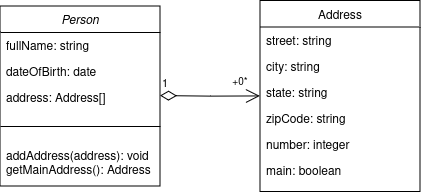

The diagram above was exported from draw.io. Its source (the exported page's mxGraphModel, read from the mxfile embedded in the PNG):
<mxGraphModel dx="989" dy="548" grid="1" gridSize="10" guides="1" tooltips="1" connect="1" arrows="1" fold="1" page="1" pageScale="1" pageWidth="827" pageHeight="1169" math="0" shadow="0">
  <root>
    <mxCell id="0" />
    <mxCell id="1" parent="0" />
    <mxCell id="2" value="Person" style="swimlane;fontStyle=2;align=center;verticalAlign=top;childLayout=stackLayout;horizontal=1;startSize=26;horizontalStack=0;resizeParent=1;resizeLast=0;collapsible=1;marginBottom=0;rounded=0;shadow=0;strokeWidth=1;" vertex="1" parent="1">
      <mxGeometry x="210" y="150" width="160" height="180" as="geometry">
        <mxRectangle x="230" y="140" width="160" height="26" as="alternateBounds" />
      </mxGeometry>
    </mxCell>
    <mxCell id="3" value="fullName: string" style="text;align=left;verticalAlign=top;spacingLeft=4;spacingRight=4;overflow=hidden;rotatable=0;points=[[0,0.5],[1,0.5]];portConstraint=eastwest;" vertex="1" parent="2">
      <mxGeometry y="26" width="160" height="26" as="geometry" />
    </mxCell>
    <mxCell id="4" value="dateOfBirth: date" style="text;align=left;verticalAlign=top;spacingLeft=4;spacingRight=4;overflow=hidden;rotatable=0;points=[[0,0.5],[1,0.5]];portConstraint=eastwest;rounded=0;shadow=0;html=0;" vertex="1" parent="2">
      <mxGeometry y="52" width="160" height="26" as="geometry" />
    </mxCell>
    <mxCell id="5" value="address: Address[]" style="text;align=left;verticalAlign=top;spacingLeft=4;spacingRight=4;overflow=hidden;rotatable=0;points=[[0,0.5],[1,0.5]];portConstraint=eastwest;rounded=0;shadow=0;html=0;" vertex="1" parent="2">
      <mxGeometry y="78" width="160" height="26" as="geometry" />
    </mxCell>
    <mxCell id="6" value="" style="line;html=1;strokeWidth=1;align=left;verticalAlign=middle;spacingTop=-1;spacingLeft=3;spacingRight=3;rotatable=0;labelPosition=right;points=[];portConstraint=eastwest;" vertex="1" parent="2">
      <mxGeometry y="104" width="160" height="32" as="geometry" />
    </mxCell>
    <mxCell id="7" value="addAddress(address): void&#10;getMainAddress(): Address&#10;" style="text;align=left;verticalAlign=top;spacingLeft=4;spacingRight=4;overflow=hidden;rotatable=0;points=[[0,0.5],[1,0.5]];portConstraint=eastwest;" vertex="1" parent="2">
      <mxGeometry y="136" width="160" height="44" as="geometry" />
    </mxCell>
    <mxCell id="8" value="Address" style="swimlane;fontStyle=0;align=center;verticalAlign=top;childLayout=stackLayout;horizontal=1;startSize=26;horizontalStack=0;resizeParent=1;resizeLast=0;collapsible=1;marginBottom=0;rounded=0;shadow=0;strokeWidth=1;" vertex="1" parent="1">
      <mxGeometry x="470" y="144.5" width="160" height="191" as="geometry">
        <mxRectangle x="550" y="140" width="160" height="26" as="alternateBounds" />
      </mxGeometry>
    </mxCell>
    <mxCell id="9" value="street: string" style="text;align=left;verticalAlign=top;spacingLeft=4;spacingRight=4;overflow=hidden;rotatable=0;points=[[0,0.5],[1,0.5]];portConstraint=eastwest;" vertex="1" parent="8">
      <mxGeometry y="26" width="160" height="26" as="geometry" />
    </mxCell>
    <mxCell id="10" value="city: string" style="text;align=left;verticalAlign=top;spacingLeft=4;spacingRight=4;overflow=hidden;rotatable=0;points=[[0,0.5],[1,0.5]];portConstraint=eastwest;rounded=0;shadow=0;html=0;" vertex="1" parent="8">
      <mxGeometry y="52" width="160" height="26" as="geometry" />
    </mxCell>
    <mxCell id="11" value="state: string" style="text;align=left;verticalAlign=top;spacingLeft=4;spacingRight=4;overflow=hidden;rotatable=0;points=[[0,0.5],[1,0.5]];portConstraint=eastwest;rounded=0;shadow=0;html=0;" vertex="1" parent="8">
      <mxGeometry y="78" width="160" height="26" as="geometry" />
    </mxCell>
    <mxCell id="12" value="zipCode: string" style="text;align=left;verticalAlign=top;spacingLeft=4;spacingRight=4;overflow=hidden;rotatable=0;points=[[0,0.5],[1,0.5]];portConstraint=eastwest;rounded=0;shadow=0;html=0;" vertex="1" parent="8">
      <mxGeometry y="104" width="160" height="26" as="geometry" />
    </mxCell>
    <mxCell id="13" value="number: integer" style="text;align=left;verticalAlign=top;spacingLeft=4;spacingRight=4;overflow=hidden;rotatable=0;points=[[0,0.5],[1,0.5]];portConstraint=eastwest;rounded=0;shadow=0;html=0;" vertex="1" parent="8">
      <mxGeometry y="130" width="160" height="26" as="geometry" />
    </mxCell>
    <mxCell id="14" value="main: boolean" style="text;align=left;verticalAlign=top;spacingLeft=4;spacingRight=4;overflow=hidden;rotatable=0;points=[[0,0.5],[1,0.5]];portConstraint=eastwest;rounded=0;shadow=0;html=0;" vertex="1" parent="8">
      <mxGeometry y="156" width="160" height="26" as="geometry" />
    </mxCell>
    <mxCell id="15" value="1" style="endArrow=open;html=1;endSize=12;startArrow=diamondThin;startSize=14;startFill=0;edgeStyle=orthogonalEdgeStyle;align=left;verticalAlign=bottom;rounded=0;" edge="1" parent="1">
      <mxGeometry x="-1" y="3" relative="1" as="geometry">
        <mxPoint x="370" y="239.66" as="sourcePoint" />
        <mxPoint x="470" y="240" as="targetPoint" />
      </mxGeometry>
    </mxCell>
    <mxCell id="16" value="+0*" style="text;strokeColor=none;align=center;fillColor=none;verticalAlign=middle;rounded=0;fontSize=10;" vertex="1" parent="1">
      <mxGeometry x="420" y="210" width="60" height="30" as="geometry" />
    </mxCell>
  </root>
</mxGraphModel>